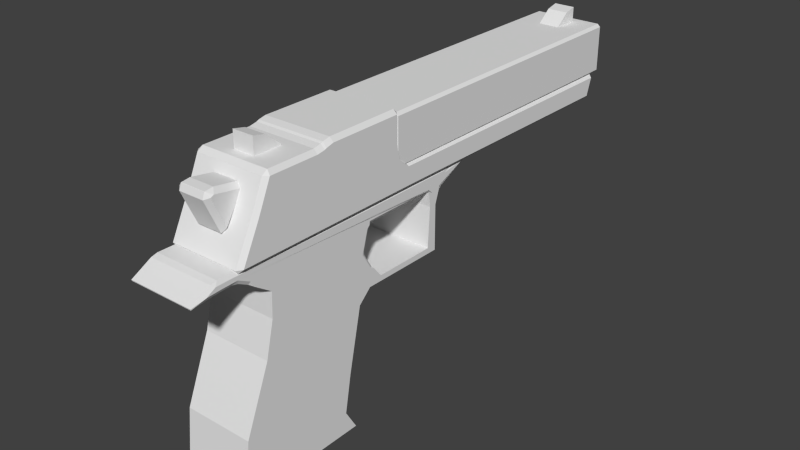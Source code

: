 # Source: Deagle.blend  (saved by Blender 2.73.0; exported with 4.5.12 LTS)
import bpy
from mathutils import Matrix  # noqa: F401  (used for matrix-valued properties, if any)

bpy.ops.wm.read_factory_settings(use_empty=True)
scene = bpy.context.scene
scene.name = 'Scene'

# ---- collections
col_collection_1 = bpy.data.collections.new('Collection 1'); scene.collection.children.link(col_collection_1)

# ---- materials (node trees are filled in below, after node groups)
mat_material = bpy.data.materials.new('Material')
mat_material.alpha_threshold = 0.0
mat_material.use_transparent_shadow = False
mat_material.roughness = 0.5
mat_material.line_color = (0.0, 0.0, 0.0, 1.0)

# ---- material node trees

# ---- world
world_world = bpy.data.worlds.new('World'); scene.world = world_world
world_world.color = (0.05088, 0.05088, 0.05088)
world_world.use_sun_shadow = False
world_world.sun_shadow_jitter_overblur = 0.0
world_world.cycles.sampling_method = 'MANUAL'
world_world.cycles.sample_map_resolution = 256

# ---- meshes
me_cube_005 = bpy.data.meshes.new('Cube.005')
me_cube_005.from_pydata([(-1.0, -39.2, 16.14), (-1.0, -36.5, 17.95), (1.0, -36.5, 17.95), (1.0, -39.2, 16.14), (-1.0, -39.19, 19.42), (-1.0, -38.02, 19.15), (1.0, -38.02, 19.15), (1.0, -39.19, 19.42), (1.0, 1.923, 16.26), (1.0, -0.775, 18.07), (-1.0, -0.775, 18.07), (-1.0, 1.923, 16.26), (1.0, 1.909, 19.54), (1.0, 0.7396, 19.28), (-1.0, 0.7396, 19.28), (-1.0, 1.909, 19.54), (1.175, 6.871, 16.52), (1.175, 6.669, 17.06), (1.583, 6.501, 16.69), (1.583, 5.292, 14.0), (1.175, 5.135, 13.49), (1.175, 5.523, 13.52), (-1.175, 5.135, 13.49), (-1.583, 5.292, 14.0), (-1.175, 5.523, 13.52), (-1.583, 6.501, 16.69), (-1.175, 6.669, 17.06), (-1.175, 6.871, 16.52), (1.583, 6.211, 16.83), (1.175, 6.64, 17.08), (1.175, 5.867, 17.18), (1.583, 3.741, 16.43), (1.175, 3.464, 16.8), (1.175, 3.281, 16.39), (-1.175, 3.281, 16.39), (-1.175, 3.464, 16.8), (-1.583, 3.741, 16.43), (-1.583, 6.211, 16.83), (-1.175, 5.867, 17.18), (-1.175, 6.64, 17.08), (3.256, -10.59, 13.37), (3.256, -10.34, 13.63), (3.513, -10.59, 13.63), (3.513, -39.99, 13.63), (3.256, -40.24, 13.63), (3.256, -39.99, 13.37), (-3.256, -40.24, 13.63), (-3.513, -39.99, 13.63), (-3.256, -39.99, 13.37), (-3.513, -10.59, 13.63), (-3.256, -10.34, 13.63), (-3.256, -10.59, 13.37), (3.513, -10.59, 17.8), (3.256, -10.34, 17.8), (3.256, -10.59, 18.06), (3.513, -39.99, 17.8), (3.256, -39.99, 18.06), (3.256, -40.24, 17.8), (-3.256, -40.24, 17.8), (-3.256, -39.99, 18.06), (-3.513, -39.99, 17.8), (-3.513, -10.59, 17.8), (-3.256, -10.59, 18.06), (-3.256, -10.34, 17.8), (3.242, 6.274, 11.62), (3.608, 5.843, 11.66), (3.242, 6.074, 11.3), (3.608, -2.595, 11.66), (3.608, -3.328, 11.66), (3.242, -3.328, 11.3), (3.242, -2.595, 11.3), (-3.242, -3.328, 11.3), (-3.608, -3.328, 11.66), (-3.608, -2.595, 11.66), (-3.242, -2.595, 11.3), (-3.242, 6.074, 11.3), (-3.608, 5.843, 11.66), (-3.242, 6.274, 11.62), (3.242, 2.823, 18.01), (3.608, 2.953, 17.64), (3.242, 3.34, 17.67), (3.608, -3.328, 18.03), (3.608, -2.595, 17.84), (3.242, -2.625, 18.25), (3.242, -3.328, 18.4), (-3.608, -3.328, 18.03), (-3.242, -3.328, 18.4), (-3.242, -2.625, 18.25), (-3.608, -2.595, 17.84), (-3.242, 3.34, 17.67), (-3.608, 2.953, 17.64), (-3.242, 2.823, 18.01), (3.242, -2.398, 18.15), (3.608, -2.423, 17.76), (3.608, -1.687, 17.64), (3.242, -1.696, 18.01), (3.242, -1.53, 11.3), (3.608, -1.539, 11.66), (3.608, -2.272, 11.66), (3.242, -2.263, 11.3), (-3.242, -1.696, 18.01), (-3.608, -1.687, 17.64), (-3.608, -2.423, 17.76), (-3.242, -2.398, 18.15), (-3.242, -2.263, 11.3), (-3.608, -2.272, 11.66), (-3.608, -1.539, 11.66), (-3.242, -1.53, 11.3), (3.608, -11.49, 11.66), (3.608, -12.26, 11.66), (3.242, -12.35, 11.29), (3.242, -11.62, 11.3), (-3.242, -12.35, 11.29), (-3.608, -12.26, 11.66), (-3.608, -11.49, 11.66), (-3.242, -11.62, 11.3), (3.242, -10.33, 18.4), (3.242, -10.7, 18.03), (3.608, -10.33, 18.03), (-3.608, -10.33, 18.03), (-3.242, -10.7, 18.03), (-3.242, -10.33, 18.4), (3.242, 4.623, 14.87), (3.242, 4.306, 15.53), (3.608, 3.89, 15.56), (3.608, 4.232, 14.83), (3.608, -2.595, 14.97), (3.608, -2.595, 15.72), (3.608, -3.328, 15.8), (3.608, -3.328, 15.07), (-3.608, -3.328, 15.8), (-3.608, -2.595, 15.72), (-3.608, -2.595, 14.97), (-3.608, -3.328, 15.07), (-3.608, 4.232, 14.83), (-3.608, 3.89, 15.56), (-3.242, 4.306, 15.53), (-3.242, 4.623, 14.87), (-3.608, -2.375, 15.67), (-3.608, -1.64, 15.56), (-3.608, -1.622, 14.83), (-3.608, -2.357, 14.91), (3.608, -1.64, 15.56), (3.608, -2.375, 15.67), (3.608, -2.357, 14.91), (3.608, -1.622, 14.83), (3.608, -10.33, 15.8), (3.242, -10.7, 15.8), (3.242, -10.8, 15.08), (3.608, -10.43, 15.07), (-3.242, -10.8, 15.08), (-3.242, -10.7, 15.8), (-3.608, -10.33, 15.8), (-3.608, -10.43, 15.07), (3.608, -3.328, 13.31), (3.608, -2.595, 13.25), (3.608, -2.595, 13.99), (3.608, -3.328, 14.04), (-3.608, -2.595, 13.99), (-3.608, -2.595, 13.25), (-3.608, -3.328, 13.31), (-3.608, -3.328, 14.04), (-3.242, 5.467, 13.21), (-3.608, 5.076, 13.17), (-3.608, 4.703, 13.9), (-3.242, 5.135, 13.86), (-3.608, -1.597, 13.9), (-3.608, -1.578, 13.17), (-3.608, -2.313, 13.21), (-3.608, -2.332, 13.96), (3.608, -2.332, 13.96), (3.608, -2.313, 13.21), (3.608, -1.578, 13.17), (3.608, -1.597, 13.9), (3.242, -11.61, 13.67), (3.608, -11.74, 13.3), (3.608, -10.97, 13.31), (3.608, -10.75, 14.04), (3.242, -11.14, 14.02), (-3.608, -10.97, 13.31), (-3.608, -11.74, 13.3), (-3.242, -11.61, 13.67), (-3.242, -11.14, 14.02), (-3.608, -10.75, 14.04), (3.242, 5.467, 13.21), (3.242, 5.135, 13.86), (3.608, 4.703, 13.9), (3.608, 5.076, 13.17), (3.242, -38.25, 11.11), (3.608, -38.36, 11.48), (3.242, -38.74, 11.45), (-3.241, -38.74, 11.45), (-3.608, -38.36, 11.48), (-3.241, -38.25, 11.11), (3.242, -39.32, 13.14), (3.608, -38.93, 13.12), (3.242, -39.08, 13.49), (-3.241, -39.08, 13.49), (-3.608, -38.93, 13.12), (-3.241, -39.32, 13.14), (-3.26, -4.242, -6.222), (-3.26, 6.712, -6.537), (3.26, 6.712, -6.537), (3.26, -4.242, -6.222), (-3.26, -6.157, 3.124), (-3.26, 3.943, 3.124), (3.26, 3.943, 3.124), (3.26, -6.157, 3.124), (-3.26, -4.873, -2.726), (-3.26, 6.321, -2.726), (3.26, 6.321, -2.726), (3.26, -4.873, -2.726), (-3.26, -5.391, -8.141), (-3.26, 6.666, -8.141), (3.26, 6.666, -8.141), (3.26, -5.391, -8.141), (-3.26, 3.177, 6.352), (3.26, 3.177, 6.352), (3.26, -7.394, 4.247), (3.26, 3.56, 4.738), (-3.26, 3.56, 4.738), (-3.26, -7.394, 4.247), (-3.26, -14.71, 4.708), (3.26, -14.71, 4.708), (3.26, -15.65, 4.18), (-3.26, -15.65, 4.18), (-3.26, -14.93, 8.467), (3.26, -14.93, 8.467), (3.26, -15.65, 8.426), (-3.26, -15.65, 8.426), (-3.26, -8.074, 4.241), (3.26, -8.074, 4.241), (-3.26, -8.719, 4.744), (3.26, -8.719, 4.744), (-3.26, 3.086, 8.614), (3.26, 3.086, 8.614), (3.26, -7.282, 9.98), (-3.26, -7.282, 9.98), (-3.26, -14.93, 8.467), (3.26, -14.93, 8.467), (3.26, -15.65, 8.426), (-3.26, -15.65, 8.426), (3.26, -16.11, 9.769), (-3.26, -16.11, 9.769), (-3.26, -14.78, 9.769), (3.26, -14.78, 9.769), (3.26, -16.11, 9.769), (-3.26, -16.11, 9.769), (-3.26, -14.78, 9.769), (3.26, -14.78, 9.769), (-3.075, -6.66, 11.4), (-3.26, -6.956, 11.1), (-3.075, -7.255, 11.4), (-3.26, 8.114, 11.2), (-3.26, 6.871, 11.22), (-3.075, 7.819, 11.53), (-3.075, 8.379, 11.39), (3.26, 8.114, 11.2), (3.075, 8.379, 11.39), (3.075, 7.819, 11.53), (3.26, 6.871, 11.22), (3.075, -6.66, 11.4), (3.075, -7.255, 11.4), (3.26, -6.956, 11.1), (3.26, -7.492, 10.07), (3.075, 5.077, 9.962), (3.26, 5.003, 10.26), (3.26, 4.628, 9.658), (-3.26, 4.628, 9.658), (-3.26, 5.003, 10.26), (-3.075, 5.077, 9.962), (-3.26, -7.492, 10.07), (3.075, 6.561, 10.56), (3.26, 7.388, 10.82), (3.26, 6.127, 10.84), (3.075, 6.0, 10.44), (-3.26, 6.127, 10.84), (-3.26, 7.388, 10.82), (-3.075, 6.561, 10.56), (-3.075, 6.0, 10.44), (-3.26, 8.993, 10.73), (-3.075, 10.24, 10.39), (-3.075, 10.21, 10.29), (3.075, 10.21, 10.29), (3.075, 10.24, 10.39), (3.26, 8.993, 10.73), (3.075, 8.948, 10.43), (3.26, 8.676, 10.76), (3.075, 8.355, 10.48), (-3.075, 8.355, 10.48), (-3.26, 8.676, 10.76), (-3.075, 8.948, 10.43), (-3.26, -14.81, 9.497), (-3.26, -14.73, 10.07), (-3.075, -14.78, 9.769), (-3.26, -14.78, 9.769), (3.075, -14.78, 9.769), (3.26, -14.73, 10.07), (3.26, -14.81, 9.497), (3.26, -14.78, 9.769), (-3.26, -7.87, 5.765), (-3.142, -7.649, 6.071), (-3.26, -7.549, 5.918), (-3.26, -7.693, 5.648), (3.26, -7.549, 5.918), (3.142, -7.649, 6.071), (3.26, -7.87, 5.765), (3.26, -7.693, 5.648), (-3.142, -6.908, 7.265), (-3.142, -6.861, 7.608), (-3.26, -6.598, 7.451), (3.26, -6.598, 7.451), (3.142, -6.861, 7.608), (3.142, -6.908, 7.265), (3.26, -7.444, 9.745), (3.142, -7.383, 9.404), (3.26, -7.187, 9.481), (3.075, -7.679, 9.774), (3.025, -7.437, 9.592), (3.159, -7.491, 9.908), (-3.159, -7.491, 9.908), (-3.025, -7.437, 9.592), (-3.075, -7.679, 9.774), (-3.26, -7.187, 9.481), (-3.142, -7.382, 9.404), (-3.26, -7.444, 9.745), (-3.129, -19.79, 11.3), (-3.129, -19.77, 11.39), (-3.26, -19.0, 11.18), (3.26, -19.0, 11.18), (3.129, -19.77, 11.39), (3.129, -19.79, 11.3), (3.26, -16.04, 9.568), (3.26, -16.11, 9.988), (3.129, -16.31, 9.826), (3.26, -16.11, 9.769), (-3.26, -16.11, 9.769), (-3.129, -16.31, 9.826), (-3.26, -16.11, 9.988), (-3.26, -16.04, 9.568), (3.129, -17.03, 10.06), (3.129, -16.63, 9.917), (3.26, -16.77, 10.17), (-3.26, -16.77, 10.17), (-3.129, -16.63, 9.917), (-3.129, -17.03, 10.06), (-3.206, -17.97, 11.31), (-2.989, -18.19, 11.39), (-3.075, -17.72, 11.39), (-3.136, -18.41, 11.42), (-3.26, -16.55, 11.09), (-3.26, -16.87, 10.89), (-3.26, -18.7, 11.18), (-3.129, -18.7, 11.39), (-3.136, -17.71, 11.31), (-3.26, -17.46, 10.99), (-3.26, -14.52, 9.99), (-3.26, -15.65, 10.23), (-3.26, -16.37, 9.915), (-3.26, -15.83, 10.1), (-3.26, -15.21, 9.638), (3.26, -15.21, 9.638), (3.26, -15.83, 10.1), (3.26, -16.37, 9.915), (3.26, -14.52, 9.99), (3.26, -15.65, 10.23), (3.136, -17.71, 11.31), (3.129, -18.7, 11.39), (3.26, -18.7, 11.18), (3.26, -17.46, 10.99), (3.136, -18.41, 11.42), (3.26, -16.87, 10.89), (3.26, -16.55, 11.09), (3.075, -17.72, 11.39), (2.989, -18.19, 11.39), (3.206, -17.97, 11.31)], [(251, 237), (263, 236), (264, 236), (271, 237)], [(4, 5, 1, 0), (5, 6, 2, 1), (6, 7, 3, 2), (7, 4, 0, 3), (0, 1, 2, 3), (7, 6, 5, 4), (12, 13, 9, 8), (13, 14, 10, 9), (14, 15, 11, 10), (15, 12, 8, 11), (8, 9, 10, 11), (15, 14, 13, 12), (16, 21, 24, 27), (36, 37, 25, 23), (38, 35, 32, 30), (33, 34, 22, 20), (39, 29, 17, 26), (16, 17, 18), (19, 20, 21), (22, 23, 24), (25, 26, 27), (28, 29, 30), (31, 32, 33), (34, 35, 36), (37, 38, 39), (17, 29, 28, 18), (30, 32, 31, 28), (33, 20, 19, 31), (21, 16, 18, 19), (32, 35, 34, 33), (36, 23, 22, 34), (24, 21, 20, 22), (35, 38, 37, 36), (39, 26, 25, 37), (27, 24, 23, 25), (38, 30, 29, 39), (16, 27, 26, 17), (28, 31, 19, 18), (40, 45, 48, 51), (60, 61, 49, 47), (62, 59, 56, 54), (57, 58, 46, 44), (63, 53, 41, 50), (40, 41, 42), (43, 44, 45), (46, 47, 48), (49, 50, 51), (52, 53, 54), (55, 56, 57), (58, 59, 60), (61, 62, 63), (41, 53, 52, 42), (54, 56, 55, 52), (57, 44, 43, 55), (45, 40, 42, 43), (56, 59, 58, 57), (60, 47, 46, 58), (48, 45, 44, 46), (59, 62, 61, 60), (63, 50, 49, 61), (51, 48, 47, 49), (62, 54, 53, 63), (40, 51, 50, 41), (52, 55, 43, 42), (71, 69, 111, 115), (159, 168, 105, 73), (89, 80, 123, 136), (187, 172, 97, 65), (171, 155, 67, 98), (84, 86, 121, 116), (79, 94, 142, 124), (162, 184, 64, 77), (160, 72, 114, 179), (68, 154, 176, 108), (194, 199, 191, 190), (167, 163, 76, 106), (128, 81, 118, 146), (93, 82, 127, 143), (144, 126, 156, 170), (101, 90, 135, 139), (137, 122, 185, 165), (103, 87, 83, 92), (85, 130, 152, 119), (91, 100, 95, 78), (109, 175, 195, 189), (88, 102, 138, 131), (99, 70, 74, 104), (140, 134, 164, 166), (174, 181, 197, 196), (157, 129, 149, 177), (133, 161, 183, 153), (125, 145, 173, 186), (148, 150, 182, 178), (132, 141, 169, 158), (180, 113, 192, 198), (117, 120, 151, 147), (112, 110, 188, 193), (64, 65, 66), (67, 68, 69, 70), (71, 72, 73, 74), (75, 76, 77), (78, 79, 80), (81, 82, 83, 84), (85, 86, 87, 88), (89, 90, 91), (92, 93, 94, 95), (96, 97, 98, 99), (100, 101, 102, 103), (104, 105, 106, 107), (108, 109, 110, 111), (112, 113, 114, 115), (116, 117, 118), (119, 120, 121), (122, 123, 124, 125), (126, 127, 128, 129), (130, 131, 132, 133), (134, 135, 136, 137), (138, 139, 140, 141), (142, 143, 144, 145), (146, 147, 148, 149), (150, 151, 152, 153), (154, 155, 156, 157), (158, 159, 160, 161), (162, 163, 164, 165), (166, 167, 168, 169), (170, 171, 172, 173), (174, 175, 176, 177, 178), (179, 180, 181, 182, 183), (184, 185, 186, 187), (188, 189, 190), (191, 192, 193), (194, 195, 196), (197, 198, 199), (123, 80, 79, 124), (92, 83, 82, 93), (154, 68, 67, 155), (96, 66, 65, 97), (83, 87, 86, 84), (159, 73, 72, 160), (74, 70, 69, 71), (100, 91, 90, 101), (162, 77, 76, 163), (104, 74, 73, 105), (91, 78, 80, 89), (66, 75, 77, 64), (78, 95, 94, 79), (70, 99, 98, 67), (87, 103, 102, 88), (75, 107, 106, 76), (103, 92, 95, 100), (99, 104, 107, 96), (167, 106, 105, 168), (171, 98, 97, 172), (175, 109, 108, 176), (116, 121, 120, 117), (179, 114, 113, 180), (115, 111, 110, 112), (114, 72, 71, 115), (68, 108, 111, 69), (121, 86, 85, 119), (118, 81, 84, 116), (185, 122, 125, 186), (81, 128, 127, 82), (88, 131, 130, 85), (89, 136, 135, 90), (101, 139, 138, 102), (93, 143, 142, 94), (117, 147, 146, 118), (119, 152, 151, 120), (128, 146, 149, 129), (133, 153, 152, 130), (150, 148, 147, 151), (145, 125, 124, 142), (141, 132, 131, 138), (122, 137, 136, 123), (134, 140, 139, 135), (126, 144, 143, 127), (129, 157, 156, 126), (132, 158, 161, 133), (137, 165, 164, 134), (140, 166, 169, 141), (144, 170, 173, 145), (148, 178, 177, 149), (153, 183, 182, 150), (64, 184, 187, 65), (157, 177, 176, 154), (160, 179, 183, 161), (181, 174, 178, 182), (172, 187, 186, 173), (168, 159, 158, 169), (184, 162, 165, 185), (163, 167, 166, 164), (155, 171, 170, 156), (194, 190, 189, 195), (198, 192, 191, 199), (193, 188, 190, 191), (199, 194, 196, 197), (195, 175, 174, 196), (180, 198, 197, 181), (192, 113, 112, 193), (109, 189, 188, 110), (66, 96, 107, 75), (202, 203, 215, 214), (218, 307, 306, 233, 231), (208, 204, 205, 209), (209, 205, 206, 210), (210, 206, 207, 211), (208, 200, 203, 211), (204, 208, 211, 207), (202, 210, 211, 203), (201, 209, 210, 202), (200, 208, 209, 201), (212, 213, 214, 215), (201, 202, 214, 213), (203, 200, 212, 215), (200, 201, 213, 212), (218, 219, 217, 304, 307), (219, 220, 216, 217), (230, 231, 224, 225), (301, 305, 313, 308), (205, 204, 221, 220), (204, 207, 218, 221), (206, 205, 220, 219), (207, 206, 219, 218), (225, 224, 228, 229), (232, 230, 225, 222), (231, 233, 223, 224), (233, 232, 222, 223), (295, 294, 296, 299, 245, 244), (222, 225, 229, 226), (224, 223, 227, 228), (223, 222, 226, 227), (216, 302, 310, 234), (309, 312, 315, 318, 321, 324), (306, 300, 232, 233), (221, 218, 231, 230), (217, 216, 234, 235), (300, 303, 221, 230, 232), (304, 217, 235, 311), (254, 276, 269, 271, 293, 356, 350, 251), (286, 291, 282, 283), (272, 278, 289, 288), (320, 271, 325), (265, 270, 279, 275), (234, 310, 323, 268), (311, 235, 267, 316), (345, 340, 331, 326), (366, 370, 375), (314, 264, 319), (277, 253, 280, 290), (343, 328, 352, 358, 338), (335, 336, 243, 242), (333, 363, 368, 329, 342), (256, 258, 284, 281), (257, 273, 287, 285), (250, 261, 259, 255), (235, 234, 268, 270, 265, 267), (241, 240, 239, 238), (244, 245, 249, 248), (332, 240, 239, 298, 361), (229, 228, 240, 241), (226, 229, 241, 238), (228, 227, 239, 240), (227, 226, 238, 239), (242, 243, 247, 246), (238, 248, 249, 239), (247, 241, 240, 246), (346, 349, 354), (292, 238, 241, 339, 360), (337, 334, 341, 344), (250, 251, 252), (253, 254, 255, 256), (257, 258, 259, 260), (261, 262, 263), (266, 264, 314, 316, 267), (265, 266, 267), (268, 269, 270), (293, 271, 320, 322, 294), (272, 273, 274, 275), (276, 277, 278, 279), (280, 281, 282), (283, 284, 285), (286, 287, 288), (289, 290, 291), (348, 252, 251, 350), (262, 373, 372, 263), (292, 293, 294, 295), (296, 297, 298, 299), (250, 255, 254, 251), (252, 262, 261, 250), (255, 259, 258, 256), (259, 261, 263, 260), (273, 257, 260, 274), (276, 254, 253, 277), (264, 297, 296, 317, 319), (265, 275, 274, 266), (269, 276, 279, 270), (262, 252, 348, 373), (278, 272, 275, 279), (281, 284, 283, 282), (286, 283, 285, 287), (290, 280, 282, 291), (291, 286, 288, 289), (287, 273, 272, 288), (277, 290, 289, 278), (256, 281, 280, 253), (284, 258, 257, 285), (271, 269, 268, 323, 325), (322, 317, 296, 294), (263, 372, 364, 297, 264, 266, 274, 260), (369, 362, 365, 371), (292, 360, 356, 293), (361, 298, 297, 364), (359, 355, 351, 357), (300, 301, 302, 303), (304, 305, 306, 307), (308, 309, 310), (311, 312, 313), (314, 315, 316), (317, 318, 319), (320, 321, 322), (323, 324, 325), (300, 306, 305, 301), (308, 313, 312, 309), (313, 305, 304, 311), (310, 302, 301, 308), (318, 315, 314, 319), (324, 321, 320, 325), (315, 312, 311, 316), (323, 310, 309, 324), (317, 322, 321, 318), (220, 221, 303, 302, 216), (326, 327, 328), (329, 330, 331), (332, 333, 334, 335), (336, 337, 338, 339), (340, 341, 342), (343, 344, 345), (346, 347, 348), (349, 350, 351), (352, 353, 354, 355), (358, 359, 360), (361, 362, 363), (366, 367, 368, 369), (370, 371, 372), (373, 374, 375), (326, 331, 330, 327), (341, 334, 333, 342), (343, 338, 337, 344), (334, 337, 336, 335), (331, 340, 342, 329), (328, 343, 345, 326), (340, 345, 344, 341), (353, 347, 346, 354), (348, 350, 349, 346), (351, 355, 354, 349), (374, 367, 366, 375), (369, 371, 370, 366), (372, 373, 375, 370), (365, 362, 361, 364), (359, 357, 356, 360), (358, 352, 355, 359), (350, 356, 357, 351), (368, 363, 362, 369), (364, 372, 371, 365), (347, 374, 373, 348), (329, 368, 367, 330), (352, 328, 327, 353), (360, 339, 338, 358), (363, 333, 332, 361), (367, 374, 347, 353, 327, 330)])
me_cube_005.materials.append(mat_material)
me_cube_005.use_remesh_preserve_volume = False
me_cube_005.use_remesh_preserve_attributes = False
me_cube_005.use_mirror_vertex_groups = False
me_cube_005.update()

# ---- objects
ob_cube_005 = bpy.data.objects.new('Cube.005', me_cube_005)

# ---- transforms, parenting, visibility, modifiers, constraints
ob_cube_005.location = (1.137e-13, -2.846, -0.9794)
ob_cube_005.rotation_euler = (0.0, -0.0, 3.142)
ob_cube_005.scale = (0.1908, 0.1908, 0.1908)
ob_cube_005.lineart.crease_threshold = 0.0

# ---- collection membership
col_collection_1.objects.link(ob_cube_005)

# ---- scene / render settings (as saved in the file)
scene.frame_start = 1; scene.frame_end = 250; scene.frame_set(1)
scene.render.engine = 'BLENDER_EEVEE_NEXT'
scene.render.resolution_percentage = 50
scene.render.dither_intensity = 0.0
scene.cycles.use_denoising = False
scene.cycles.samples = 10
scene.cycles.sampling_pattern = 'TABULATED_SOBOL'
scene.cycles.light_sampling_threshold = 0.0
scene.cycles.use_adaptive_sampling = False
scene.cycles.use_light_tree = False
scene.cycles.blur_glossy = 0.0
scene.cycles.pixel_filter_type = 'GAUSSIAN'
scene.cycles.sample_clamp_indirect = 0.0
scene.view_settings.view_transform = 'Standard'
bpy.context.view_layer.update()

# ---- added for rendering (the .blend has no active camera and no usable light): camera, sun
cam_auto = bpy.data.cameras.new('AutoCamera')
cam_auto.lens = 50.0
cam_auto.sensor_width = 36.0
cam_auto.clip_end = 1000.0
ob_auto_camera = bpy.data.objects.new('AutoCamera', cam_auto)
scene.collection.objects.link(ob_auto_camera)
ob_auto_camera.location = (10.2449, -12.2779, 8.3044)
ob_auto_camera.rotation_euler = (1.09748, -7.21219e-08, 0.694738)
scene.camera = ob_auto_camera
light_auto_sun = bpy.data.lights.new('AutoSun', 'SUN')
light_auto_sun.energy = 3.0
light_auto_sun.angle = 0.0523599
ob_auto_sun = bpy.data.objects.new('AutoSun', light_auto_sun)
scene.collection.objects.link(ob_auto_sun)
ob_auto_sun.rotation_euler = (0.872665, 0.174533, 0.523599)
bpy.context.view_layer.update()
